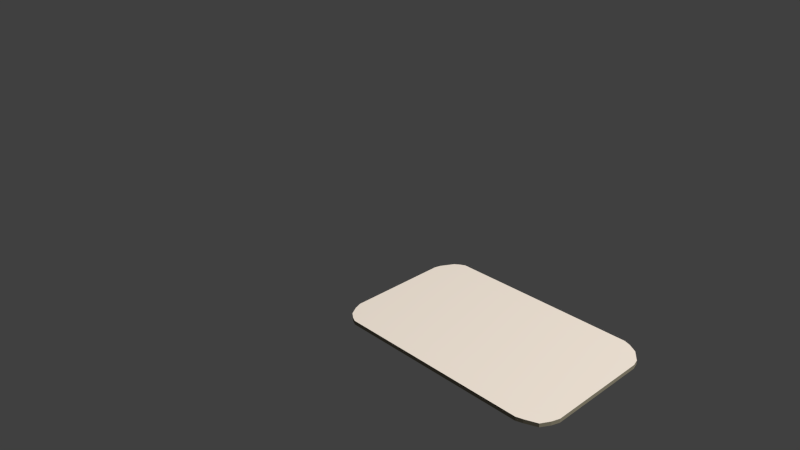 # Source: key2.blend  (saved by Blender 2.68.0; exported with 4.5.12 LTS)
import bpy
from mathutils import Matrix  # noqa: F401  (used for matrix-valued properties, if any)

bpy.ops.wm.read_factory_settings(use_empty=True)
scene = bpy.context.scene
scene.name = 'Scene'

# ---- collections
col_collection_1 = bpy.data.collections.new('Collection 1'); scene.collection.children.link(col_collection_1)

# ---- materials (node trees are filled in below, after node groups)
mat_material = bpy.data.materials.new('Material')
mat_material.alpha_threshold = 0.0
mat_material.use_transparent_shadow = False
mat_material.diffuse_color = (0.2957, 0.2667, 0.1899, 1.0)
mat_material.roughness = 0.5
mat_material.line_color = (0.0, 0.0, 0.0, 1.0)
mat_material_001 = bpy.data.materials.new('Material.001')
mat_material_001.alpha_threshold = 0.0
mat_material_001.use_transparent_shadow = False
mat_material_001.diffuse_color = (0.8, 0.7097, 0.6134, 1.0)
mat_material_001.roughness = 0.5
mat_material_001.line_color = (0.0, 0.0, 0.0, 1.0)

# ---- material node trees

# ---- world
world_world = bpy.data.worlds.new('World'); scene.world = world_world
world_world.color = (0.05088, 0.05088, 0.05088)
world_world.use_sun_shadow = False
world_world.sun_shadow_jitter_overblur = 0.0
world_world.cycles.sampling_method = 'MANUAL'
world_world.cycles.sample_map_resolution = 256

# ---- cameras
cam_camera = bpy.data.cameras.new('Camera')
cam_camera.clip_end = 100.0
cam_camera.lens = 35.0
cam_camera.sensor_width = 32.0
cam_camera.sensor_height = 18.0
cam_camera.ortho_scale = 7.314
cam_camera.dof.focus_distance = 0.0
cam_camera.dof.aperture_fstop = 128.0

# ---- lights
light_lamp = bpy.data.lights.new('Lamp', 'POINT')
light_lamp.transmission_factor = 0.0
light_lamp.cutoff_distance = 30.0
light_lamp.energy = 100.0
light_lamp.shadow_buffer_clip_start = 1.001
light_lamp.shadow_soft_size = 0.1
light_lamp.shadow_maximum_resolution = 0.006
light_lamp.use_absolute_resolution = True
light_lamp.cycles.use_multiple_importance_sampling = False

# ---- meshes
me_cube = bpy.data.meshes.new('Cube')
me_cube.from_pydata([(0.04687, 0.02901, 7.911e-05), (0.04811, -0.02824, 5.831e-05), (-0.0453, -0.02824, 5.831e-05), (-0.04477, 0.02944, 6.744e-05), (0.04687, 0.02901, 0.001609), (0.04811, -0.02824, 0.00163), (-0.0453, -0.02824, 0.00163), (-0.04477, 0.02944, 0.001621), (-0.04047, 0.03197, 0.0), (-0.04047, -0.0312, 0.0), (-0.04047, 0.03197, 0.001688), (-0.04047, -0.0312, 0.001688), (0.04047, 0.03197, 0.0), (0.04047, -0.0312, 0.0), (0.04047, 0.03197, 0.001688), (0.04047, -0.0312, 0.001688), (0.05135, 0.02143, 3.711e-06), (-0.04854, 0.02143, 3.711e-06), (0.05135, 0.02143, 0.001685), (-0.04854, 0.02143, 0.001685), (-0.04047, 0.02153, 0.0), (-0.04047, 0.02153, 0.001688), (0.04047, 0.02153, 0.0), (0.04047, 0.02153, 0.001688), (0.05135, -0.02143, 3.711e-06), (0.05135, -0.02143, 0.001685), (-0.04047, -0.02153, 0.001688), (0.04047, -0.02153, 0.001688), (-0.04854, -0.02143, 3.711e-06), (-0.04854, -0.02143, 0.001685), (-0.04047, -0.02153, 0.0), (0.04047, -0.02153, 0.0), (-0.0427, 0.0309, 2.373e-05), (-0.0427, -0.03013, 2.373e-05), (-0.0427, 0.0309, 0.001665), (-0.0427, -0.03013, 0.001665), (-0.04289, 0.0215, 1.113e-06), (-0.04289, 0.0215, 0.001687), (-0.04289, -0.0215, 1.113e-06), (-0.04289, -0.0215, 0.001687), (0.04317, 0.03108, 1.905e-05), (0.04317, -0.0303, 1.905e-05), (0.04317, 0.03108, 0.001669), (0.04317, -0.0303, 0.001669), (0.04309, 0.0215, 8.934e-07), (0.04309, 0.0215, 0.001687), (0.04309, -0.0215, 8.934e-07), (0.04309, -0.0215, 0.001687), (-0.0478, 0.02411, 3.032e-05), (-0.0478, 0.02411, 0.001658), (-0.04047, 0.02521, 0.0), (0.04047, 0.02521, 0.0), (0.0505, 0.02446, 1.79e-05), (0.0505, 0.02446, 0.00167), (-0.04047, 0.02521, 0.001688), (0.04047, 0.02521, 0.001688), (-0.04283, 0.02482, 9.097e-06), (-0.04283, 0.02482, 0.001679), (0.04312, 0.02488, 7.3e-06), (0.04312, 0.02488, 0.001681), (0.05027, -0.02457, 2.18e-05), (0.05027, -0.02457, 0.001666), (-0.04047, -0.02543, 0.001688), (0.04047, -0.02543, 0.001688), (-0.04748, -0.02457, 2.18e-05), (-0.04748, -0.02457, 0.001666), (-0.04047, -0.02543, 0.0), (0.04047, -0.02543, 0.0), (-0.04282, -0.02498, 1.025e-05), (-0.04282, -0.02498, 0.001678), (0.04312, -0.02506, 8.224e-06), (0.04312, -0.02506, 0.00168)], [], [(68, 33, 2, 64), (69, 65, 6, 35), (60, 61, 5, 1), (33, 35, 6, 2), (48, 49, 7, 3), (34, 32, 3, 7), (67, 13, 9, 66), (63, 62, 11, 15), (13, 15, 11, 9), (14, 12, 8, 10), (70, 41, 13, 67), (71, 63, 15, 43), (41, 43, 15, 13), (42, 40, 12, 14), (56, 36, 17, 48), (57, 49, 19, 37), (52, 53, 18, 16), (28, 29, 19, 17), (51, 22, 20, 50), (55, 54, 21, 23), (58, 44, 22, 51), (59, 55, 23, 45), (36, 38, 28, 17), (37, 19, 29, 39), (16, 18, 25, 24), (22, 31, 30, 20), (23, 21, 26, 27), (44, 46, 31, 22), (45, 23, 27, 47), (64, 65, 29, 28), (66, 9, 33, 68), (62, 69, 35, 11), (9, 11, 35, 33), (10, 8, 32, 34), (50, 20, 36, 56), (54, 57, 37, 21), (20, 30, 38, 36), (21, 37, 39, 26), (60, 1, 41, 70), (61, 71, 43, 5), (1, 5, 43, 41), (4, 0, 40, 42), (52, 16, 44, 58), (53, 59, 45, 18), (16, 24, 46, 44), (18, 45, 47, 25), (17, 19, 49, 48), (32, 56, 48, 3), (34, 7, 49, 57), (0, 4, 53, 52), (12, 51, 50, 8), (14, 10, 54, 55), (40, 58, 51, 12), (42, 14, 55, 59), (8, 50, 56, 32), (10, 34, 57, 54), (0, 52, 58, 40), (4, 42, 59, 53), (38, 68, 64, 28), (39, 29, 65, 69), (24, 25, 61, 60), (31, 67, 66, 30), (27, 26, 62, 63), (46, 70, 67, 31), (47, 27, 63, 71), (2, 6, 65, 64), (30, 66, 68, 38), (26, 39, 69, 62), (24, 60, 70, 46), (25, 47, 71, 61)])
me_cube.polygons.foreach_set('material_index', [0, 1, 0, 0, 0, 0, 0, 1, 0, 0, 0, 1, 0, 0, 0, 1, 0, 0, 0, 1, 0, 1, 0, 1, 0, 0, 1, 0, 1, 0, 0, 1, 0, 0, 0, 1, 0, 1, 0, 1, 0, 0, 0, 1, 0, 1, 0, 0, 1, 0, 0, 1, 0, 1, 0, 1, 0, 1, 0, 1, 0, 0, 1, 0, 1, 0, 0, 1, 0, 1])
_uv = me_cube.uv_layers.new(name='UVMap')
_uv.uv.foreach_set('vector', [0.0, 0.0, 0.0, 0.0, 0.0, 0.0, 0.0, 0.0, 0.05309, 0.08984, 0.02561, 0.103, 0.0447, 0.04691, 0.06265, 0.02351, 0.0, 0.0, 0.0, 0.0, 0.0, 0.0, 0.0, 0.0, 0.0, 0.0, 0.0, 0.0, 0.0, 0.0, 0.0, 0.0, 0.0, 0.0, 0.0, 0.0, 0.0, 0.0, 0.0, 0.0, 0.0, 0.0, 0.0, 0.0, 0.0, 0.0, 0.0, 0.0, 0.0, 0.0, 0.0, 0.0, 0.0, 0.0, 0.0, 0.0, 0.8871, 0.07671, 0.08057, 0.07665, 0.08059, 9.976e-05, 0.8871, 0.0001681, 0.0, 0.0, 0.0, 0.0, 0.0, 0.0, 0.0, 0.0, 0.0, 0.0, 0.0, 0.0, 0.0, 0.0, 0.0, 0.0, 0.0, 0.0, 0.0, 0.0, 0.0, 0.0, 0.0, 0.0, 0.9285, 0.08988, 0.8871, 0.07671, 0.8871, 0.0001681, 0.919, 0.02357, 0.0, 0.0, 0.0, 0.0, 0.0, 0.0, 0.0, 0.0, 0.0, 0.0, 0.0, 0.0, 0.0, 0.0, 0.0, 0.0, 0.0, 0.0, 0.0, 0.0, 0.0, 0.0, 0.0, 0.0, 0.05308, 0.9041, 0.0256, 0.8909, 0.006511, 0.8287, 0.04352, 0.8316, 0.0, 0.0, 0.0, 0.0, 0.0, 0.0, 0.0, 0.0, 0.0, 0.0, 0.0, 0.0, 0.0, 0.0, 0.0, 0.0, 0.0, 0.0, 0.0, 0.0, 0.0, 0.0, 0.0, 0.0, 0.8871, 0.9172, 0.08055, 0.9172, 0.08053, 0.8346, 0.8871, 0.8345, 0.0, 0.0, 0.0, 0.0, 0.0, 0.0, 0.0, 0.0, 0.9285, 0.904, 0.8871, 0.9172, 0.8871, 0.8345, 0.9381, 0.8316, 0.0, 0.0, 0.0, 0.0, 0.0, 0.0, 0.0, 0.0, 0.04352, 0.8316, 0.006511, 0.8287, 0.006512, 0.1591, 0.04353, 0.1562, 0.0, 0.0, 0.0, 0.0, 0.0, 0.0, 0.0, 0.0, 0.0, 0.0, 0.0, 0.0, 0.0, 0.0, 0.0, 0.0, 0.8871, 0.8345, 0.08053, 0.8346, 0.08055, 0.1532, 0.8871, 0.1532, 0.0, 0.0, 0.0, 0.0, 0.0, 0.0, 0.0, 0.0, 0.9381, 0.8316, 0.8871, 0.8345, 0.8871, 0.1532, 0.9381, 0.1562, 0.0, 0.0, 0.0, 0.0, 0.0, 0.0, 0.0, 0.0, 0.0, 0.0, 0.0, 0.0, 0.0, 0.0, 0.0, 0.0, 0.08057, 0.07665, 0.05309, 0.08984, 0.06265, 0.02351, 0.08059, 9.976e-05, 0.0, 0.0, 0.0, 0.0, 0.0, 0.0, 0.0, 0.0, 0.0, 0.0, 0.0, 0.0, 0.0, 0.0, 0.0, 0.0, 0.0, 0.0, 0.0, 0.0, 0.0, 0.0, 0.0, 0.0, 0.08055, 0.9172, 0.05308, 0.9041, 0.04352, 0.8316, 0.08053, 0.8346, 0.0, 0.0, 0.0, 0.0, 0.0, 0.0, 0.0, 0.0, 0.08053, 0.8346, 0.04352, 0.8316, 0.04353, 0.1562, 0.08055, 0.1532, 0.0, 0.0, 0.0, 0.0, 0.0, 0.0, 0.0, 0.0, 0.97, 0.1031, 0.9285, 0.08988, 0.919, 0.02357, 0.9509, 0.04698, 0.0, 0.0, 0.0, 0.0, 0.0, 0.0, 0.0, 0.0, 0.0, 0.0, 0.0, 0.0, 0.0, 0.0, 0.0, 0.0, 0.0, 0.0, 0.0, 0.0, 0.0, 0.0, 0.0, 0.0, 0.97, 0.8908, 0.9285, 0.904, 0.9381, 0.8316, 0.9891, 0.8286, 0.0, 0.0, 0.0, 0.0, 0.0, 0.0, 0.0, 0.0, 0.9891, 0.8286, 0.9381, 0.8316, 0.9381, 0.1562, 0.9891, 0.1591, 0.0, 0.0, 0.0, 0.0, 0.0, 0.0, 0.0, 0.0, 0.0, 0.0, 0.0, 0.0, 0.0, 0.0, 0.0, 0.0, 0.06263, 0.9765, 0.04469, 0.9531, 0.0256, 0.8909, 0.05308, 0.9041, 0.0, 0.0, 0.0, 0.0, 0.0, 0.0, 0.0, 0.0, 0.0, 0.0, 0.0, 0.0, 0.0, 0.0, 0.0, 0.0, 0.887, 0.9999, 0.08057, 0.9999, 0.08055, 0.9172, 0.8871, 0.9172, 0.0, 0.0, 0.0, 0.0, 0.0, 0.0, 0.0, 0.0, 0.9189, 0.9764, 0.887, 0.9999, 0.8871, 0.9172, 0.9285, 0.904, 0.0, 0.0, 0.0, 0.0, 0.0, 0.0, 0.0, 0.0, 0.08057, 0.9999, 0.06263, 0.9765, 0.05308, 0.9041, 0.08055, 0.9172, 0.0, 0.0, 0.0, 0.0, 0.0, 0.0, 0.0, 0.0, 0.9509, 0.953, 0.9189, 0.9764, 0.9285, 0.904, 0.97, 0.8908, 0.0, 0.0, 0.0, 0.0, 0.0, 0.0, 0.0, 0.0, 0.04353, 0.1562, 0.006512, 0.1591, 0.02561, 0.103, 0.05309, 0.08984, 0.0, 0.0, 0.0, 0.0, 0.0, 0.0, 0.0, 0.0, 0.0, 0.0, 0.0, 0.0, 0.0, 0.0, 0.0, 0.0, 0.8871, 0.1532, 0.08055, 0.1532, 0.08057, 0.07665, 0.8871, 0.07671, 0.0, 0.0, 0.0, 0.0, 0.0, 0.0, 0.0, 0.0, 0.9381, 0.1562, 0.8871, 0.1532, 0.8871, 0.07671, 0.9285, 0.08988, 0.0, 0.0, 0.0, 0.0, 0.0, 0.0, 0.0, 0.0, 0.0, 0.0, 0.0, 0.0, 0.0, 0.0, 0.0, 0.0, 0.08055, 0.1532, 0.04353, 0.1562, 0.05309, 0.08984, 0.08057, 0.07665, 0.0, 0.0, 0.0, 0.0, 0.0, 0.0, 0.0, 0.0, 0.9891, 0.1591, 0.9381, 0.1562, 0.9285, 0.08988, 0.97, 0.1031])
me_cube.materials.append(mat_material)
me_cube.materials.append(mat_material_001)
me_cube.use_remesh_preserve_volume = False
me_cube.use_remesh_preserve_attributes = False
me_cube.use_mirror_vertex_groups = False
me_cube.update()

# ---- objects
ob_key2 = bpy.data.objects.new('key2', me_cube)
ob_lamp = bpy.data.objects.new('Lamp', light_lamp)
ob_camera = bpy.data.objects.new('Camera', cam_camera)

# ---- transforms, parenting, visibility, modifiers, constraints
ob_key2.location = (-0.001404, -0.0003868, -0.0008441)
ob_key2.lock_rotations_4d = False
ob_key2.empty_display_type = 'ARROWS'
ob_key2.lineart.crease_threshold = 0.0
ob_lamp.location = (0.7737, 0.1716, 1.338)
ob_lamp.rotation_euler = (0.6503, 0.05522, 1.866)
ob_lamp.lock_rotations_4d = False
ob_lamp.empty_display_type = 'ARROWS'
ob_lamp.color = (0.0, 0.0, 0.0, 0.0)
ob_lamp.lineart.crease_threshold = 0.0
ob_camera.location = (0.1814, -0.2151, 0.1858)
ob_camera.rotation_euler = (1.109, 0.01082, 0.8149)
ob_camera.lock_rotations_4d = False
ob_camera.empty_display_type = 'ARROWS'
ob_camera.color = (0.0, 0.0, 0.0, 0.0)
ob_camera.display_type = 'WIRE'
ob_camera.lineart.crease_threshold = 0.0

# ---- collection membership
col_collection_1.objects.link(ob_key2)
col_collection_1.objects.link(ob_lamp)
col_collection_1.objects.link(ob_camera)

# ---- scene / render settings (as saved in the file)
scene.camera = ob_camera
scene.frame_start = 1; scene.frame_end = 250; scene.frame_set(1)
scene.render.engine = 'BLENDER_EEVEE_NEXT'
scene.render.image_settings.color_mode = 'RGB'
scene.render.image_settings.compression = 90
scene.render.resolution_percentage = 50
scene.render.dither_intensity = 0.0
scene.cycles.use_denoising = False
scene.cycles.samples = 10
scene.cycles.sampling_pattern = 'TABULATED_SOBOL'
scene.cycles.light_sampling_threshold = 0.0
scene.cycles.use_adaptive_sampling = False
scene.cycles.use_light_tree = False
scene.cycles.blur_glossy = 0.0
scene.cycles.volume_bounces = 1
scene.cycles.pixel_filter_type = 'GAUSSIAN'
scene.cycles.sample_clamp_indirect = 0.0
scene.view_settings.view_transform = 'Standard'
bpy.context.view_layer.update()
